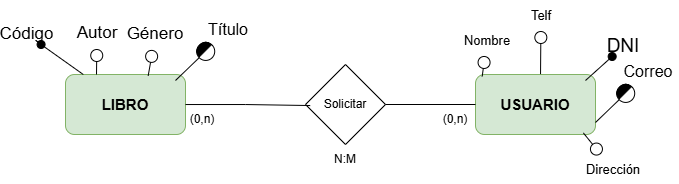

The diagram above was exported from draw.io. Its source (the exported page's mxGraphModel, read from the mxfile embedded in the PNG):
<mxGraphModel dx="819" dy="467" grid="1" gridSize="10" guides="1" tooltips="1" connect="1" arrows="1" fold="1" page="1" pageScale="1" pageWidth="827" pageHeight="1169" math="0" shadow="0">
  <root>
    <mxCell id="0" />
    <mxCell id="1" parent="0" />
    <mxCell id="ZfmqRptmhVzf28j5YF52-12" value="&lt;b&gt;LIBRO&lt;/b&gt;" style="rounded=1;whiteSpace=wrap;html=1;fillColor=#d5e8d4;strokeColor=#82b366;fontSize=15;" vertex="1" parent="1">
      <mxGeometry x="150" y="190" width="120" height="60" as="geometry" />
    </mxCell>
    <mxCell id="ZfmqRptmhVzf28j5YF52-15" value="&lt;b&gt;USUARIO&lt;/b&gt;" style="rounded=1;whiteSpace=wrap;html=1;fillColor=#d5e8d4;strokeColor=#82b366;fontSize=15;" vertex="1" parent="1">
      <mxGeometry x="560" y="190" width="120" height="60" as="geometry" />
    </mxCell>
    <mxCell id="ZfmqRptmhVzf28j5YF52-16" value="" style="endArrow=oval;html=1;rounded=0;fontSize=12;startSize=8;endSize=8;curved=1;endFill=1;" edge="1" target="ZfmqRptmhVzf28j5YF52-17" parent="1" source="ZfmqRptmhVzf28j5YF52-12">
      <mxGeometry width="50" height="50" relative="1" as="geometry">
        <mxPoint x="150" y="190" as="sourcePoint" />
        <mxPoint x="111" y="143" as="targetPoint" />
      </mxGeometry>
    </mxCell>
    <mxCell id="ZfmqRptmhVzf28j5YF52-17" value="&lt;font style=&quot;font-size: 17px;&quot;&gt;Código&lt;/font&gt;" style="text;html=1;align=center;verticalAlign=middle;whiteSpace=wrap;rounded=0;fontSize=17;" vertex="1" parent="1">
      <mxGeometry x="90" y="140" width="43" height="20" as="geometry" />
    </mxCell>
    <mxCell id="ZfmqRptmhVzf28j5YF52-18" value="" style="endArrow=circle;html=1;rounded=0;fontSize=12;startSize=8;endSize=8;curved=1;endFill=0;" edge="1" target="ZfmqRptmhVzf28j5YF52-19" parent="1">
      <mxGeometry width="50" height="50" relative="1" as="geometry">
        <mxPoint x="260" y="196" as="sourcePoint" />
        <mxPoint x="301" y="153" as="targetPoint" />
      </mxGeometry>
    </mxCell>
    <mxCell id="ZfmqRptmhVzf28j5YF52-19" value="Título" style="text;html=1;align=center;verticalAlign=middle;whiteSpace=wrap;rounded=0;fontSize=16;" vertex="1" parent="1">
      <mxGeometry x="283" y="130" width="60" height="30" as="geometry" />
    </mxCell>
    <mxCell id="ZfmqRptmhVzf28j5YF52-20" value="" style="shape=or;whiteSpace=wrap;html=1;fillColor=#000000;rotation=-135;" vertex="1" parent="1">
      <mxGeometry x="283.06" y="155.03" width="8" height="17" as="geometry" />
    </mxCell>
    <mxCell id="ZfmqRptmhVzf28j5YF52-24" value="" style="endArrow=circle;html=1;rounded=0;fontSize=8;startSize=6;endSize=5;curved=1;endFill=0;" edge="1" target="ZfmqRptmhVzf28j5YF52-25" parent="1">
      <mxGeometry width="50" height="50" relative="1" as="geometry">
        <mxPoint x="181" y="190" as="sourcePoint" />
        <mxPoint x="181" y="147" as="targetPoint" />
      </mxGeometry>
    </mxCell>
    <mxCell id="ZfmqRptmhVzf28j5YF52-25" value="&lt;font style=&quot;font-size: 17px;&quot;&gt;Autor&lt;/font&gt;" style="text;html=1;align=center;verticalAlign=middle;whiteSpace=wrap;rounded=0;fontSize=17;" vertex="1" parent="1">
      <mxGeometry x="151.5" y="134" width="60" height="30" as="geometry" />
    </mxCell>
    <mxCell id="ZfmqRptmhVzf28j5YF52-26" value="" style="endArrow=circle;html=1;rounded=0;fontSize=8;startSize=6;endSize=5;curved=1;endFill=0;exitX=0.689;exitY=0.022;exitDx=0;exitDy=0;exitPerimeter=0;" edge="1" target="ZfmqRptmhVzf28j5YF52-27" parent="1" source="ZfmqRptmhVzf28j5YF52-12">
      <mxGeometry width="50" height="50" relative="1" as="geometry">
        <mxPoint x="190" y="191.53" as="sourcePoint" />
        <mxPoint x="231" y="148.53" as="targetPoint" />
      </mxGeometry>
    </mxCell>
    <mxCell id="ZfmqRptmhVzf28j5YF52-27" value="&lt;font style=&quot;font-size: 17px;&quot;&gt;Género&lt;/font&gt;" style="text;html=1;align=center;verticalAlign=middle;whiteSpace=wrap;rounded=0;fontSize=17;" vertex="1" parent="1">
      <mxGeometry x="210" y="135" width="60" height="30" as="geometry" />
    </mxCell>
    <mxCell id="ZfmqRptmhVzf28j5YF52-28" value="" style="endArrow=oval;html=1;rounded=0;fontSize=12;startSize=8;endSize=8;curved=1;endFill=1;" edge="1" target="ZfmqRptmhVzf28j5YF52-29" parent="1">
      <mxGeometry width="50" height="50" relative="1" as="geometry">
        <mxPoint x="670" y="196" as="sourcePoint" />
        <mxPoint x="711" y="153" as="targetPoint" />
      </mxGeometry>
    </mxCell>
    <mxCell id="ZfmqRptmhVzf28j5YF52-29" value="&lt;font style=&quot;font-size: 19px;&quot;&gt;DNI&lt;/font&gt;" style="text;html=1;align=center;verticalAlign=middle;whiteSpace=wrap;rounded=0;fontSize=19;" vertex="1" parent="1">
      <mxGeometry x="685.56" y="152" width="44.44" height="20" as="geometry" />
    </mxCell>
    <mxCell id="ZfmqRptmhVzf28j5YF52-30" value="" style="endArrow=circle;html=1;rounded=0;fontSize=12;startSize=8;endSize=8;curved=1;endFill=0;" edge="1" target="ZfmqRptmhVzf28j5YF52-31" parent="1">
      <mxGeometry width="50" height="50" relative="1" as="geometry">
        <mxPoint x="680" y="238" as="sourcePoint" />
        <mxPoint x="721" y="195" as="targetPoint" />
      </mxGeometry>
    </mxCell>
    <mxCell id="ZfmqRptmhVzf28j5YF52-31" value="Correo" style="text;html=1;align=center;verticalAlign=middle;whiteSpace=wrap;rounded=0;fontSize=16;" vertex="1" parent="1">
      <mxGeometry x="703" y="172" width="60" height="30" as="geometry" />
    </mxCell>
    <mxCell id="ZfmqRptmhVzf28j5YF52-32" value="" style="shape=or;whiteSpace=wrap;html=1;fillColor=#000000;rotation=-135;" vertex="1" parent="1">
      <mxGeometry x="703.06" y="197.03" width="8" height="17" as="geometry" />
    </mxCell>
    <mxCell id="ZfmqRptmhVzf28j5YF52-33" value="" style="endArrow=circle;html=1;rounded=0;fontSize=13;startSize=6;endSize=5;curved=1;endFill=0;exitX=0.056;exitY=0.031;exitDx=0;exitDy=0;exitPerimeter=0;" edge="1" target="ZfmqRptmhVzf28j5YF52-34" parent="1" source="ZfmqRptmhVzf28j5YF52-15">
      <mxGeometry width="50" height="50" relative="1" as="geometry">
        <mxPoint x="530" y="197.03" as="sourcePoint" />
        <mxPoint x="571" y="154.03" as="targetPoint" />
      </mxGeometry>
    </mxCell>
    <mxCell id="ZfmqRptmhVzf28j5YF52-34" value="&lt;font style=&quot;font-size: 13px;&quot;&gt;Nombre&lt;/font&gt;" style="text;html=1;align=center;verticalAlign=middle;whiteSpace=wrap;rounded=0;fontSize=13;" vertex="1" parent="1">
      <mxGeometry x="541.5" y="141.03" width="60" height="30" as="geometry" />
    </mxCell>
    <mxCell id="ZfmqRptmhVzf28j5YF52-35" value="" style="endArrow=circle;html=1;rounded=0;fontSize=13;startSize=6;endSize=5;curved=1;endFill=0;exitX=0.542;exitY=-0.007;exitDx=0;exitDy=0;exitPerimeter=0;" edge="1" target="ZfmqRptmhVzf28j5YF52-36" parent="1" source="ZfmqRptmhVzf28j5YF52-15">
      <mxGeometry width="50" height="50" relative="1" as="geometry">
        <mxPoint x="584" y="172" as="sourcePoint" />
        <mxPoint x="625" y="129" as="targetPoint" />
      </mxGeometry>
    </mxCell>
    <mxCell id="ZfmqRptmhVzf28j5YF52-36" value="&lt;font style=&quot;font-size: 13px;&quot;&gt;Telf&lt;/font&gt;" style="text;html=1;align=center;verticalAlign=middle;whiteSpace=wrap;rounded=0;fontSize=13;" vertex="1" parent="1">
      <mxGeometry x="595.5" y="116" width="60" height="30" as="geometry" />
    </mxCell>
    <mxCell id="ZfmqRptmhVzf28j5YF52-37" value="" style="endArrow=circle;html=1;rounded=0;fontSize=13;startSize=6;endSize=5;curved=1;endFill=0;exitX=0.899;exitY=0.974;exitDx=0;exitDy=0;exitPerimeter=0;" edge="1" target="ZfmqRptmhVzf28j5YF52-38" parent="1" source="ZfmqRptmhVzf28j5YF52-15">
      <mxGeometry width="50" height="50" relative="1" as="geometry">
        <mxPoint x="656" y="326" as="sourcePoint" />
        <mxPoint x="697" y="283" as="targetPoint" />
      </mxGeometry>
    </mxCell>
    <mxCell id="ZfmqRptmhVzf28j5YF52-38" value="&lt;font style=&quot;font-size: 13px;&quot;&gt;Dirección&lt;/font&gt;" style="text;html=1;align=center;verticalAlign=middle;whiteSpace=wrap;rounded=0;fontSize=13;" vertex="1" parent="1">
      <mxGeometry x="667.5" y="270" width="60" height="30" as="geometry" />
    </mxCell>
    <mxCell id="ZfmqRptmhVzf28j5YF52-41" style="edgeStyle=orthogonalEdgeStyle;rounded=0;orthogonalLoop=1;jettySize=auto;html=1;entryX=0;entryY=0.5;entryDx=0;entryDy=0;endArrow=none;endFill=0;" edge="1" parent="1" source="ZfmqRptmhVzf28j5YF52-39" target="ZfmqRptmhVzf28j5YF52-15">
      <mxGeometry relative="1" as="geometry" />
    </mxCell>
    <mxCell id="ZfmqRptmhVzf28j5YF52-39" value="Solicitar" style="rhombus;whiteSpace=wrap;html=1;" vertex="1" parent="1">
      <mxGeometry x="390" y="180" width="80" height="80" as="geometry" />
    </mxCell>
    <mxCell id="ZfmqRptmhVzf28j5YF52-40" style="edgeStyle=orthogonalEdgeStyle;rounded=0;orthogonalLoop=1;jettySize=auto;html=1;entryX=0.059;entryY=0.513;entryDx=0;entryDy=0;entryPerimeter=0;endArrow=none;endFill=0;" edge="1" parent="1" source="ZfmqRptmhVzf28j5YF52-12" target="ZfmqRptmhVzf28j5YF52-39">
      <mxGeometry relative="1" as="geometry" />
    </mxCell>
    <mxCell id="ZfmqRptmhVzf28j5YF52-42" value="N:M" style="text;html=1;align=center;verticalAlign=middle;whiteSpace=wrap;rounded=0;" vertex="1" parent="1">
      <mxGeometry x="400" y="260" width="60" height="30" as="geometry" />
    </mxCell>
    <mxCell id="ZfmqRptmhVzf28j5YF52-43" value="(0,n)" style="text;html=1;align=center;verticalAlign=middle;whiteSpace=wrap;rounded=0;" vertex="1" parent="1">
      <mxGeometry x="257.06" y="220" width="60" height="30" as="geometry" />
    </mxCell>
    <mxCell id="ZfmqRptmhVzf28j5YF52-44" value="(0,n)" style="text;html=1;align=center;verticalAlign=middle;whiteSpace=wrap;rounded=0;" vertex="1" parent="1">
      <mxGeometry x="510" y="220" width="60" height="30" as="geometry" />
    </mxCell>
  </root>
</mxGraphModel>